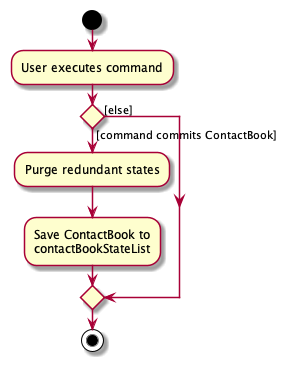

The diagram above was rendered by PlantUML. Its source (embedded in the PNG):
@startuml
start
:User executes command;

'Since the beta syntax does not support placing the condition outside the
'diamond we place it as the true branch instead.

if () then ([command commits ContactBook])
    :Purge redundant states;
    :Save ContactBook to
    contactBookStateList;
else ([else])
endif
stop
@enduml